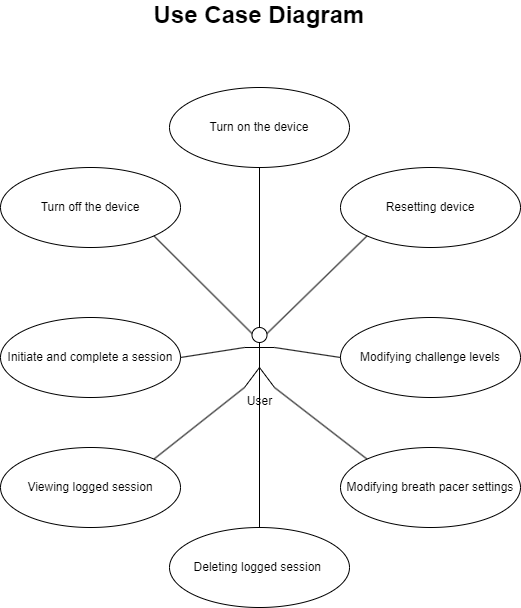

The diagram above was exported from draw.io. Its source (the exported page's mxGraphModel, read from the mxfile embedded in the PNG):
<mxGraphModel dx="1969" dy="927" grid="1" gridSize="10" guides="1" tooltips="1" connect="1" arrows="1" fold="1" page="1" pageScale="1" pageWidth="850" pageHeight="1100" math="0" shadow="0">
  <root>
    <mxCell id="0" />
    <mxCell id="1" parent="0" />
    <mxCell id="ckTF_37_BQI6DLpeIXtm-1" value="User" style="shape=umlActor;verticalLabelPosition=bottom;verticalAlign=top;html=1;outlineConnect=0;" vertex="1" parent="1">
      <mxGeometry x="404" y="361" width="30" height="60" as="geometry" />
    </mxCell>
    <mxCell id="ckTF_37_BQI6DLpeIXtm-4" value="Turn off the device" style="ellipse;whiteSpace=wrap;html=1;" vertex="1" parent="1">
      <mxGeometry x="160" y="201" width="180" height="80" as="geometry" />
    </mxCell>
    <mxCell id="ckTF_37_BQI6DLpeIXtm-5" value="Resetting device" style="ellipse;whiteSpace=wrap;html=1;" vertex="1" parent="1">
      <mxGeometry x="500" y="201" width="180" height="80" as="geometry" />
    </mxCell>
    <mxCell id="ckTF_37_BQI6DLpeIXtm-6" value="Initiate and complete a session" style="ellipse;whiteSpace=wrap;html=1;" vertex="1" parent="1">
      <mxGeometry x="160" y="351" width="180" height="80" as="geometry" />
    </mxCell>
    <mxCell id="ckTF_37_BQI6DLpeIXtm-7" value="Viewing logged session" style="ellipse;whiteSpace=wrap;html=1;" vertex="1" parent="1">
      <mxGeometry x="160" y="481" width="180" height="80" as="geometry" />
    </mxCell>
    <mxCell id="ckTF_37_BQI6DLpeIXtm-8" value="Modifying challenge levels" style="ellipse;whiteSpace=wrap;html=1;" vertex="1" parent="1">
      <mxGeometry x="500" y="351" width="180" height="80" as="geometry" />
    </mxCell>
    <mxCell id="ckTF_37_BQI6DLpeIXtm-9" value="Modifying breath pacer settings" style="ellipse;whiteSpace=wrap;html=1;" vertex="1" parent="1">
      <mxGeometry x="500" y="481" width="180" height="80" as="geometry" />
    </mxCell>
    <mxCell id="ckTF_37_BQI6DLpeIXtm-10" value="Deleting logged session&amp;nbsp;" style="ellipse;whiteSpace=wrap;html=1;" vertex="1" parent="1">
      <mxGeometry x="329" y="561" width="180" height="80" as="geometry" />
    </mxCell>
    <mxCell id="ckTF_37_BQI6DLpeIXtm-11" value="Turn on the device" style="ellipse;whiteSpace=wrap;html=1;" vertex="1" parent="1">
      <mxGeometry x="329" y="121" width="180" height="80" as="geometry" />
    </mxCell>
    <mxCell id="ckTF_37_BQI6DLpeIXtm-12" value="" style="endArrow=none;html=1;rounded=0;entryX=0;entryY=1;entryDx=0;entryDy=0;exitX=0.75;exitY=0.1;exitDx=0;exitDy=0;exitPerimeter=0;" edge="1" parent="1" source="ckTF_37_BQI6DLpeIXtm-1" target="ckTF_37_BQI6DLpeIXtm-5">
      <mxGeometry width="50" height="50" relative="1" as="geometry">
        <mxPoint x="460" y="321" as="sourcePoint" />
        <mxPoint x="510" y="271" as="targetPoint" />
      </mxGeometry>
    </mxCell>
    <mxCell id="ckTF_37_BQI6DLpeIXtm-13" value="" style="endArrow=none;html=1;rounded=0;entryX=0.5;entryY=1;entryDx=0;entryDy=0;" edge="1" parent="1" source="ckTF_37_BQI6DLpeIXtm-1" target="ckTF_37_BQI6DLpeIXtm-11">
      <mxGeometry width="50" height="50" relative="1" as="geometry">
        <mxPoint x="460" y="321" as="sourcePoint" />
        <mxPoint x="510" y="271" as="targetPoint" />
      </mxGeometry>
    </mxCell>
    <mxCell id="ckTF_37_BQI6DLpeIXtm-14" value="" style="endArrow=none;html=1;rounded=0;entryX=1;entryY=1;entryDx=0;entryDy=0;exitX=0.25;exitY=0.1;exitDx=0;exitDy=0;exitPerimeter=0;" edge="1" parent="1" source="ckTF_37_BQI6DLpeIXtm-1" target="ckTF_37_BQI6DLpeIXtm-4">
      <mxGeometry width="50" height="50" relative="1" as="geometry">
        <mxPoint x="400" y="341" as="sourcePoint" />
        <mxPoint x="510" y="271" as="targetPoint" />
      </mxGeometry>
    </mxCell>
    <mxCell id="ckTF_37_BQI6DLpeIXtm-16" value="" style="endArrow=none;html=1;rounded=0;exitX=1;exitY=0.5;exitDx=0;exitDy=0;entryX=0;entryY=0.3333333333333333;entryDx=0;entryDy=0;entryPerimeter=0;" edge="1" parent="1" source="ckTF_37_BQI6DLpeIXtm-6" target="ckTF_37_BQI6DLpeIXtm-1">
      <mxGeometry width="50" height="50" relative="1" as="geometry">
        <mxPoint x="330" y="441" as="sourcePoint" />
        <mxPoint x="380" y="391" as="targetPoint" />
      </mxGeometry>
    </mxCell>
    <mxCell id="ckTF_37_BQI6DLpeIXtm-18" value="" style="endArrow=none;html=1;rounded=0;exitX=1;exitY=0.3333333333333333;exitDx=0;exitDy=0;exitPerimeter=0;entryX=0;entryY=0.5;entryDx=0;entryDy=0;" edge="1" parent="1" source="ckTF_37_BQI6DLpeIXtm-1" target="ckTF_37_BQI6DLpeIXtm-8">
      <mxGeometry width="50" height="50" relative="1" as="geometry">
        <mxPoint x="460" y="431" as="sourcePoint" />
        <mxPoint x="510" y="381" as="targetPoint" />
      </mxGeometry>
    </mxCell>
    <mxCell id="ckTF_37_BQI6DLpeIXtm-19" value="" style="endArrow=none;html=1;rounded=0;exitX=1;exitY=0;exitDx=0;exitDy=0;entryX=0;entryY=1;entryDx=0;entryDy=0;entryPerimeter=0;" edge="1" parent="1" source="ckTF_37_BQI6DLpeIXtm-7" target="ckTF_37_BQI6DLpeIXtm-1">
      <mxGeometry width="50" height="50" relative="1" as="geometry">
        <mxPoint x="460" y="491" as="sourcePoint" />
        <mxPoint x="510" y="441" as="targetPoint" />
      </mxGeometry>
    </mxCell>
    <mxCell id="ckTF_37_BQI6DLpeIXtm-20" value="" style="endArrow=none;html=1;rounded=0;exitX=1;exitY=1;exitDx=0;exitDy=0;exitPerimeter=0;entryX=0;entryY=0;entryDx=0;entryDy=0;" edge="1" parent="1" source="ckTF_37_BQI6DLpeIXtm-1" target="ckTF_37_BQI6DLpeIXtm-9">
      <mxGeometry width="50" height="50" relative="1" as="geometry">
        <mxPoint x="460" y="491" as="sourcePoint" />
        <mxPoint x="510" y="441" as="targetPoint" />
      </mxGeometry>
    </mxCell>
    <mxCell id="ckTF_37_BQI6DLpeIXtm-21" value="" style="endArrow=none;html=1;rounded=0;entryX=0.5;entryY=0.5;entryDx=0;entryDy=0;entryPerimeter=0;exitX=0.5;exitY=0;exitDx=0;exitDy=0;" edge="1" parent="1" source="ckTF_37_BQI6DLpeIXtm-10" target="ckTF_37_BQI6DLpeIXtm-1">
      <mxGeometry width="50" height="50" relative="1" as="geometry">
        <mxPoint x="380" y="531" as="sourcePoint" />
        <mxPoint x="430" y="481" as="targetPoint" />
      </mxGeometry>
    </mxCell>
    <mxCell id="ckTF_37_BQI6DLpeIXtm-22" value="&lt;font style=&quot;font-size: 24px;&quot;&gt;&lt;b style=&quot;&quot;&gt;Use Case Diagram&lt;/b&gt;&lt;/font&gt;" style="text;html=1;strokeColor=none;fillColor=none;align=center;verticalAlign=middle;whiteSpace=wrap;rounded=0;" vertex="1" parent="1">
      <mxGeometry x="309" y="34" width="220" height="30" as="geometry" />
    </mxCell>
  </root>
</mxGraphModel>